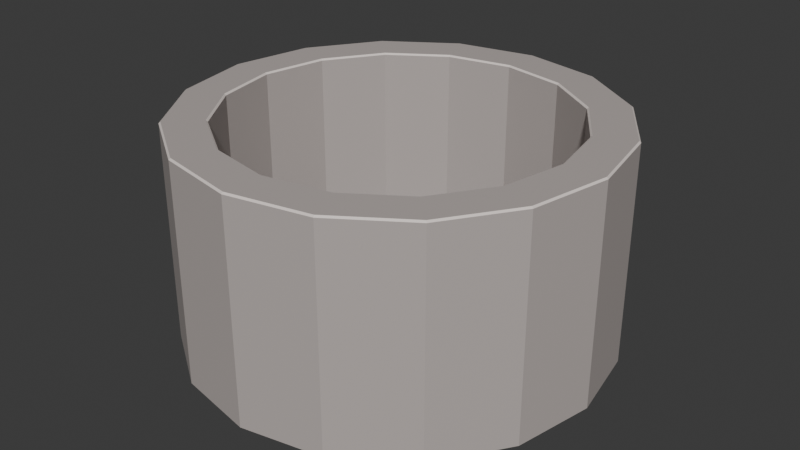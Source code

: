 # Source: Well.blend  (saved by Blender 4.3.34; exported with 4.5.12 LTS)
import bpy
from mathutils import Matrix  # noqa: F401  (used for matrix-valued properties, if any)

bpy.ops.wm.read_factory_settings(use_empty=True)
scene = bpy.context.scene
scene.name = 'Scene'

# ---- collections
col_collection = bpy.data.collections.new('Collection'); scene.collection.children.link(col_collection)

# ---- materials (node trees are filled in below, after node groups)
mat_material_001 = bpy.data.materials.new('Material.001')
mat_material_002 = bpy.data.materials.new('Material.002')
mat_material_003 = bpy.data.materials.new('Material.003')

# ---- material node trees
mat_material_001.use_nodes = True; mat_material_001.node_tree.nodes.clear()
_N = mat_material_001.node_tree.nodes; _L = mat_material_001.node_tree.links
n0 = _N.new('ShaderNodeBsdfPrincipled'); n0.name = 'Principled BSDF'; n0.location = (10, 300)
n0.inputs[0].default_value = (0.4969, 0.4452, 0.4233, 1.0)
n1 = _N.new('ShaderNodeOutputMaterial'); n1.name = 'Material Output'; n1.location = (300, 300)
_L.new(n0.outputs[0], n1.inputs[0])
n1.is_active_output = True
mat_material_002.use_nodes = True; mat_material_002.node_tree.nodes.clear()
_N = mat_material_002.node_tree.nodes; _L = mat_material_002.node_tree.links
n0 = _N.new('ShaderNodeBsdfPrincipled'); n0.name = 'Principled BSDF'; n0.location = (10, 300)
n0.inputs[0].default_value = (0.0, 0.0, 0.0, 1.0)
n1 = _N.new('ShaderNodeOutputMaterial'); n1.name = 'Material Output'; n1.location = (300, 300)
_L.new(n0.outputs[0], n1.inputs[0])
n1.is_active_output = True
mat_material_003.use_nodes = True; mat_material_003.node_tree.nodes.clear()
_N = mat_material_003.node_tree.nodes; _L = mat_material_003.node_tree.links
n0 = _N.new('ShaderNodeBsdfPrincipled'); n0.name = 'Principled BSDF'; n0.location = (10, 300)
n0.inputs[0].default_value = (0.8469, 0.7605, 0.7157, 1.0)
n1 = _N.new('ShaderNodeOutputMaterial'); n1.name = 'Material Output'; n1.location = (300, 300)
_L.new(n0.outputs[0], n1.inputs[0])
n1.is_active_output = True

# ---- world
world_world = bpy.data.worlds.new('World'); scene.world = world_world
world_world.use_nodes = True; world_world.node_tree.nodes.clear()
_N = world_world.node_tree.nodes; _L = world_world.node_tree.links
n0 = _N.new('ShaderNodeOutputWorld'); n0.name = 'World Output'; n0.location = (300, 300)
n1 = _N.new('ShaderNodeBackground'); n1.name = 'Background'; n1.location = (10, 300)
n1.inputs[0].default_value = (0.05088, 0.05088, 0.05088, 1.0)
_L.new(n1.outputs[0], n0.inputs[0])
n0.is_active_output = True
world_world.color = (0.05088, 0.05088, 0.05088)
world_world.sun_shadow_jitter_overblur = 0.0

# ---- meshes
me_cylinder = bpy.data.meshes.new('Cylinder')
me_cylinder.from_pydata([(2.328e-10, 2.66, -0.0007489), (0.0, 2.681, 0.01925), (0.0, 2.162, 2.813), (2.977e-11, 2.142, 2.793), (1.018, 2.458, -0.0007489), (1.026, 2.477, 0.01925), (0.8196, 1.979, 2.793), (0.8274, 1.998, 2.813), (1.881, 1.881, -0.0007489), (1.896, 1.896, 0.01925), (1.514, 1.514, 2.793), (1.529, 1.529, 2.813), (2.458, 1.018, -0.0007489), (2.477, 1.026, 0.01925), (1.979, 0.8196, 2.793), (1.998, 0.8274, 2.813), (2.66, -2.328e-10, -0.0007489), (2.681, 0.0, 0.01925), (2.142, 0.0, 2.793), (2.162, 0.0, 2.813), (2.458, -1.018, -0.0007489), (2.477, -1.026, 0.01925), (1.979, -0.8196, 2.793), (1.998, -0.8274, 2.813), (1.881, -1.881, -0.0007489), (1.896, -1.896, 0.01925), (1.514, -1.514, 2.793), (1.529, -1.529, 2.813), (1.018, -2.458, -0.0007489), (1.026, -2.477, 0.01925), (0.8196, -1.979, 2.793), (0.8274, -1.998, 2.813), (-2.328e-10, -2.66, -0.0007489), (0.0, -2.681, 0.01925), (2.977e-11, -2.142, 2.793), (0.0, -2.162, 2.813), (-1.018, -2.458, -0.0007489), (-1.026, -2.477, 0.01925), (-0.8196, -1.979, 2.793), (-0.8274, -1.998, 2.813), (-1.881, -1.881, -0.0007489), (-1.896, -1.896, 0.01925), (-1.514, -1.514, 2.793), (-1.529, -1.529, 2.813), (-2.458, -1.018, -0.0007489), (-2.477, -1.026, 0.01925), (-1.979, -0.8196, 2.793), (-1.998, -0.8274, 2.813), (-2.66, 2.328e-10, -0.0007489), (-2.681, 0.0, 0.01925), (-2.142, 0.0, 2.793), (-2.162, 0.0, 2.813), (-2.458, 1.018, -0.0007489), (-2.477, 1.026, 0.01925), (-1.979, 0.8196, 2.793), (-1.998, 0.8274, 2.813), (-1.881, 1.881, -0.0007489), (-1.896, 1.896, 0.01925), (-1.514, 1.514, 2.793), (-1.529, 1.529, 2.813), (-1.018, 2.458, -0.0007489), (-1.026, 2.477, 0.01925), (-0.8196, 1.979, 2.793), (-0.8274, 1.998, 2.813), (1.018, 2.458, 2.813), (1.026, 2.477, 2.793), (0.0, 2.681, 2.793), (0.0, 2.66, 2.813), (1.881, 1.881, 2.813), (1.896, 1.896, 2.793), (2.458, 1.018, 2.813), (2.477, 1.026, 2.793), (2.66, 0.0, 2.813), (2.681, 0.0, 2.793), (2.458, -1.018, 2.813), (2.477, -1.026, 2.793), (1.881, -1.881, 2.813), (1.896, -1.896, 2.793), (1.018, -2.458, 2.813), (1.026, -2.477, 2.793), (0.0, -2.66, 2.813), (0.0, -2.681, 2.793), (-1.018, -2.458, 2.813), (-1.026, -2.477, 2.793), (-1.881, -1.881, 2.813), (-1.896, -1.896, 2.793), (-2.458, -1.018, 2.813), (-2.477, -1.026, 2.793), (-2.66, 0.0, 2.813), (-2.681, 0.0, 2.793), (-2.458, 1.018, 2.813), (-2.477, 1.026, 2.793), (-1.881, 1.881, 2.813), (-1.896, 1.896, 2.793), (-1.018, 2.458, 2.813), (-1.026, 2.477, 2.793), (0.8118, 1.96, 0.5096), (0.8196, 1.979, 0.5296), (3.398e-09, 2.142, 0.5296), (3.725e-09, 2.121, 0.5096), (1.5, 1.5, 0.5096), (1.514, 1.514, 0.5296), (1.96, 0.8118, 0.5096), (1.979, 0.8196, 0.5296), (2.121, -2.328e-10, 0.5096), (2.142, 0.0, 0.5296), (1.96, -0.8118, 0.5096), (1.979, -0.8196, 0.5296), (1.5, -1.5, 0.5096), (1.514, -1.514, 0.5296), (0.8118, -1.96, 0.5096), (0.8196, -1.979, 0.5296), (3.26e-09, -2.121, 0.5096), (3.398e-09, -2.142, 0.5296), (-0.8118, -1.96, 0.5096), (-0.8196, -1.979, 0.5296), (-1.5, -1.5, 0.5096), (-1.514, -1.514, 0.5296), (-1.96, -0.8118, 0.5096), (-1.979, -0.8196, 0.5296), (-2.121, 2.328e-10, 0.5096), (-2.142, 0.0, 0.5296), (-1.96, 0.8118, 0.5096), (-1.979, 0.8196, 0.5296), (-1.5, 1.5, 0.5096), (-1.514, 1.514, 0.5296), (-0.8118, 1.96, 0.5096), (-0.8196, 1.979, 0.5296)], [], [(61, 95, 66, 1), (10, 6, 97, 101), (14, 10, 101, 103), (18, 14, 103, 105), (22, 18, 105, 107), (26, 22, 107, 109), (30, 26, 109, 111), (34, 30, 111, 113), (38, 34, 113, 115), (42, 38, 115, 117), (46, 42, 117, 119), (50, 46, 119, 121), (51, 55, 90, 88), (58, 54, 123, 125), (53, 91, 93, 57), (62, 58, 125, 127), (6, 3, 98, 97), (1, 66, 65, 5), (3, 62, 127, 98), (9, 69, 71, 13), (13, 71, 73, 17), (17, 73, 75, 21), (21, 75, 77, 25), (25, 77, 79, 29), (29, 79, 81, 33), (33, 81, 83, 37), (37, 83, 85, 41), (41, 85, 87, 45), (45, 87, 89, 49), (49, 89, 91, 53), (54, 50, 121, 123), (57, 93, 95, 61), (96, 99, 126, 124, 122, 120, 118, 116, 114, 112, 110, 108, 106, 104, 102, 100), (5, 65, 69, 9), (23, 27, 76, 74), (55, 59, 92, 90), (27, 31, 78, 76), (59, 63, 94, 92), (31, 35, 80, 78), (2, 7, 64, 67), (63, 2, 67, 94), (35, 39, 82, 80), (7, 11, 68, 64), (39, 43, 84, 82), (11, 15, 70, 68), (43, 47, 86, 84), (15, 19, 72, 70), (47, 51, 88, 86), (19, 23, 74, 72), (1, 5, 4, 0), (65, 66, 67, 64), (5, 9, 8, 4), (69, 65, 64, 68), (9, 13, 12, 8), (71, 69, 68, 70), (13, 17, 16, 12), (73, 71, 70, 72), (17, 21, 20, 16), (75, 73, 72, 74), (21, 25, 24, 20), (77, 75, 74, 76), (25, 29, 28, 24), (79, 77, 76, 78), (29, 33, 32, 28), (81, 79, 78, 80), (33, 37, 36, 32), (83, 81, 80, 82), (37, 41, 40, 36), (85, 83, 82, 84), (41, 45, 44, 40), (87, 85, 84, 86), (45, 49, 48, 44), (89, 87, 86, 88), (49, 53, 52, 48), (91, 89, 88, 90), (53, 57, 56, 52), (93, 91, 90, 92), (57, 61, 60, 56), (95, 93, 92, 94), (61, 1, 0, 60), (66, 95, 94, 67), (7, 2, 3, 6), (11, 7, 6, 10), (15, 11, 10, 14), (19, 15, 14, 18), (23, 19, 18, 22), (27, 23, 22, 26), (31, 27, 26, 30), (35, 31, 30, 34), (39, 35, 34, 38), (43, 39, 38, 42), (47, 43, 42, 46), (51, 47, 46, 50), (55, 51, 50, 54), (59, 55, 54, 58), (63, 59, 58, 62), (2, 63, 62, 3), (97, 98, 99, 96), (101, 97, 96, 100), (103, 101, 100, 102), (105, 103, 102, 104), (107, 105, 104, 106), (109, 107, 106, 108), (111, 109, 108, 110), (113, 111, 110, 112), (115, 113, 112, 114), (117, 115, 114, 116), (119, 117, 116, 118), (121, 119, 118, 120), (123, 121, 120, 122), (125, 123, 122, 124), (127, 125, 124, 126), (98, 127, 126, 99), (0, 4, 8, 12, 16, 20, 24, 28, 32, 36, 40, 44, 48, 52, 56, 60)])
me_cylinder.polygons.foreach_set('material_index', [0, 0, 0, 0, 0, 0, 0, 0, 0, 0, 0, 0, 0, 0, 0, 0, 0, 0, 0, 0, 0, 0, 0, 0, 0, 0, 0, 0, 0, 0, 0, 0, 1, 0, 0, 0, 0, 0, 0, 0, 0, 0, 0, 0, 0, 0, 0, 0, 0, 1, 2, 1, 2, 1, 2, 1, 2, 1, 2, 1, 2, 1, 2, 1, 2, 1, 2, 1, 2, 1, 2, 1, 2, 1, 2, 1, 2, 1, 2, 1, 2, 2, 2, 2, 2, 2, 2, 2, 2, 2, 2, 2, 2, 2, 2, 2, 2, 0, 0, 0, 0, 0, 0, 0, 0, 0, 0, 0, 0, 0, 0, 0, 0, 1])
_uv = me_cylinder.uv_layers.new(name='UVMap')
_uv.uv.foreach_set('vector', [0.0625, 0.5036, 0.0625, 0.9964, 0.0, 0.9964, 0.0, 0.5036, 0.3856, 0.3856, 0.3234, 0.4271, 0.3234, 0.4271, 0.3856, 0.3856, 0.4271, 0.3234, 0.3856, 0.3856, 0.3856, 0.3856, 0.4271, 0.3234, 0.4417, 0.25, 0.4271, 0.3234, 0.4271, 0.3234, 0.4417, 0.25, 0.4271, 0.1766, 0.4417, 0.25, 0.4417, 0.25, 0.4271, 0.1766, 0.3856, 0.1144, 0.4271, 0.1766, 0.4271, 0.1766, 0.3856, 0.1144, 0.3234, 0.07285, 0.3856, 0.1144, 0.3856, 0.1144, 0.3234, 0.07285, 0.25, 0.05826, 0.3234, 0.07285, 0.3234, 0.07285, 0.25, 0.05826, 0.1766, 0.07285, 0.25, 0.05826, 0.25, 0.05826, 0.1766, 0.07285, 0.1144, 0.1144, 0.1766, 0.07285, 0.1766, 0.07285, 0.1144, 0.1144, 0.07285, 0.1766, 0.1144, 0.1144, 0.1144, 0.1144, 0.07285, 0.1766, 0.05826, 0.25, 0.07285, 0.1766, 0.07285, 0.1766, 0.05826, 0.25, 0.05643, 0.25, 0.07116, 0.3241, 0.02996, 0.3411, 0.01183, 0.25, 0.1144, 0.3856, 0.07285, 0.3234, 0.07285, 0.3234, 0.1144, 0.3856, 0.1875, 0.5036, 0.1875, 0.9964, 0.125, 0.9964, 0.125, 0.5036, 0.1766, 0.4271, 0.1144, 0.3856, 0.1144, 0.3856, 0.1766, 0.4271, 0.3234, 0.4271, 0.25, 0.4417, 0.25, 0.4417, 0.3234, 0.4271, 1.0, 0.5036, 1.0, 0.9964, 0.9375, 0.9964, 0.9375, 0.5036, 0.25, 0.4417, 0.1766, 0.4271, 0.1766, 0.4271, 0.25, 0.4417, 0.875, 0.5036, 0.875, 0.9964, 0.8125, 0.9964, 0.8125, 0.5036, 0.8125, 0.5036, 0.8125, 0.9964, 0.75, 0.9964, 0.75, 0.5036, 0.75, 0.5036, 0.75, 0.9964, 0.6875, 0.9964, 0.6875, 0.5036, 0.6875, 0.5036, 0.6875, 0.9964, 0.625, 0.9964, 0.625, 0.5036, 0.625, 0.5036, 0.625, 0.9964, 0.5625, 0.9964, 0.5625, 0.5036, 0.5625, 0.5036, 0.5625, 0.9964, 0.5, 0.9964, 0.5, 0.5036, 0.5, 0.5036, 0.5, 0.9964, 0.4375, 0.9964, 0.4375, 0.5036, 0.4375, 0.5036, 0.4375, 0.9964, 0.375, 0.9964, 0.375, 0.5036, 0.375, 0.5036, 0.375, 0.9964, 0.3125, 0.9964, 0.3125, 0.5036, 0.3125, 0.5036, 0.3125, 0.9964, 0.25, 0.9964, 0.25, 0.5036, 0.25, 0.5036, 0.25, 0.9964, 0.1875, 0.9964, 0.1875, 0.5036, 0.07285, 0.3234, 0.05826, 0.25, 0.05826, 0.25, 0.07285, 0.3234, 0.125, 0.5036, 0.125, 0.9964, 0.0625, 0.9964, 0.0625, 0.5036, 0.3227, 0.4255, 0.25, 0.4399, 0.1773, 0.4255, 0.1157, 0.3843, 0.07454, 0.3227, 0.06008, 0.25, 0.07454, 0.1773, 0.1157, 0.1157, 0.1773, 0.07454, 0.25, 0.06008, 0.3227, 0.07454, 0.3843, 0.1157, 0.4255, 0.1773, 0.4399, 0.25, 0.4255, 0.3227, 0.3843, 0.3843, 0.9375, 0.5036, 0.9375, 0.9964, 0.875, 0.9964, 0.875, 0.5036, 0.4288, 0.1759, 0.3869, 0.1131, 0.4184, 0.08159, 0.47, 0.1589, 0.07116, 0.3241, 0.1131, 0.3869, 0.08159, 0.4184, 0.02996, 0.3411, 0.3869, 0.1131, 0.3241, 0.07116, 0.3411, 0.02996, 0.4184, 0.08159, 0.1131, 0.3869, 0.1759, 0.4288, 0.1589, 0.47, 0.08159, 0.4184, 0.3241, 0.07116, 0.25, 0.05643, 0.25, 0.01183, 0.3411, 0.02996, 0.25, 0.4436, 0.3241, 0.4288, 0.3411, 0.47, 0.25, 0.4882, 0.1759, 0.4288, 0.25, 0.4436, 0.25, 0.4882, 0.1589, 0.47, 0.25, 0.05643, 0.1759, 0.07116, 0.1589, 0.02996, 0.25, 0.01183, 0.3241, 0.4288, 0.3869, 0.3869, 0.4184, 0.4184, 0.3411, 0.47, 0.1759, 0.07116, 0.1131, 0.1131, 0.08159, 0.08159, 0.1589, 0.02996, 0.3869, 0.3869, 0.4288, 0.3241, 0.47, 0.3411, 0.4184, 0.4184, 0.1131, 0.1131, 0.07117, 0.1759, 0.02996, 0.1589, 0.08159, 0.08159, 0.4288, 0.3241, 0.4436, 0.25, 0.4882, 0.25, 0.47, 0.3411, 0.07117, 0.1759, 0.05643, 0.25, 0.01183, 0.25, 0.02996, 0.1589, 0.4436, 0.25, 0.4288, 0.1759, 0.47, 0.1589, 0.4882, 0.25, 0.75, 0.49, 0.8418, 0.4717, 0.8411, 0.47, 0.75, 0.4882, 0.3418, 0.4717, 0.25, 0.49, 0.25, 0.4882, 0.3411, 0.47, 0.8418, 0.4717, 0.9197, 0.4197, 0.9184, 0.4184, 0.8411, 0.47, 0.4197, 0.4197, 0.3418, 0.4717, 0.3411, 0.47, 0.4184, 0.4184, 0.9197, 0.4197, 0.9717, 0.3418, 0.97, 0.3411, 0.9184, 0.4184, 0.4717, 0.3418, 0.4197, 0.4197, 0.4184, 0.4184, 0.47, 0.3411, 0.9717, 0.3418, 0.99, 0.25, 0.9882, 0.25, 0.97, 0.3411, 0.49, 0.25, 0.4717, 0.3418, 0.47, 0.3411, 0.4882, 0.25, 0.99, 0.25, 0.9717, 0.1582, 0.97, 0.1589, 0.9882, 0.25, 0.4717, 0.1582, 0.49, 0.25, 0.4882, 0.25, 0.47, 0.1589, 0.9717, 0.1582, 0.9197, 0.08029, 0.9184, 0.08159, 0.97, 0.1589, 0.4197, 0.08029, 0.4717, 0.1582, 0.47, 0.1589, 0.4184, 0.08159, 0.9197, 0.08029, 0.8418, 0.02827, 0.8411, 0.02996, 0.9184, 0.08159, 0.3418, 0.02827, 0.4197, 0.08029, 0.4184, 0.08159, 0.3411, 0.02996, 0.8418, 0.02827, 0.75, 0.01, 0.75, 0.01183, 0.8411, 0.02996, 0.25, 0.01, 0.3418, 0.02827, 0.3411, 0.02996, 0.25, 0.01183, 0.75, 0.01, 0.6582, 0.02827, 0.6589, 0.02996, 0.75, 0.01183, 0.1582, 0.02827, 0.25, 0.01, 0.25, 0.01183, 0.1589, 0.02996, 0.6582, 0.02827, 0.5803, 0.08029, 0.5816, 0.08159, 0.6589, 0.02996, 0.08029, 0.08029, 0.1582, 0.02827, 0.1589, 0.02996, 0.08159, 0.08159, 0.5803, 0.08029, 0.5283, 0.1582, 0.53, 0.1589, 0.5816, 0.08159, 0.02827, 0.1582, 0.08029, 0.08029, 0.08159, 0.08159, 0.02996, 0.1589, 0.5283, 0.1582, 0.51, 0.25, 0.5118, 0.25, 0.53, 0.1589, 0.01, 0.25, 0.02827, 0.1582, 0.02996, 0.1589, 0.01183, 0.25, 0.51, 0.25, 0.5283, 0.3418, 0.53, 0.3411, 0.5118, 0.25, 0.02827, 0.3418, 0.01, 0.25, 0.01183, 0.25, 0.02996, 0.3411, 0.5283, 0.3418, 0.5803, 0.4197, 0.5816, 0.4184, 0.53, 0.3411, 0.08029, 0.4197, 0.02827, 0.3418, 0.02996, 0.3411, 0.08159, 0.4184, 0.5803, 0.4197, 0.6582, 0.4717, 0.6589, 0.47, 0.5816, 0.4184, 0.1582, 0.4717, 0.08029, 0.4197, 0.08159, 0.4184, 0.1589, 0.47, 0.6582, 0.4717, 0.75, 0.49, 0.75, 0.4882, 0.6589, 0.47, 0.25, 0.49, 0.1582, 0.4717, 0.1589, 0.47, 0.25, 0.4882, 0.3241, 0.4288, 0.25, 0.4436, 0.25, 0.4417, 0.3234, 0.4271, 0.3869, 0.3869, 0.3241, 0.4288, 0.3234, 0.4271, 0.3856, 0.3856, 0.4288, 0.3241, 0.3869, 0.3869, 0.3856, 0.3856, 0.4271, 0.3234, 0.4436, 0.25, 0.4288, 0.3241, 0.4271, 0.3234, 0.4417, 0.25, 0.4288, 0.1759, 0.4436, 0.25, 0.4417, 0.25, 0.4271, 0.1766, 0.3869, 0.1131, 0.4288, 0.1759, 0.4271, 0.1766, 0.3856, 0.1144, 0.3241, 0.07116, 0.3869, 0.1131, 0.3856, 0.1144, 0.3234, 0.07285, 0.25, 0.05643, 0.3241, 0.07116, 0.3234, 0.07285, 0.25, 0.05826, 0.1759, 0.07116, 0.25, 0.05643, 0.25, 0.05826, 0.1766, 0.07285, 0.1131, 0.1131, 0.1759, 0.07116, 0.1766, 0.07285, 0.1144, 0.1144, 0.07117, 0.1759, 0.1131, 0.1131, 0.1144, 0.1144, 0.07285, 0.1766, 0.05643, 0.25, 0.07117, 0.1759, 0.07285, 0.1766, 0.05826, 0.25, 0.07116, 0.3241, 0.05643, 0.25, 0.05826, 0.25, 0.07285, 0.3234, 0.1131, 0.3869, 0.07116, 0.3241, 0.07285, 0.3234, 0.1144, 0.3856, 0.1759, 0.4288, 0.1131, 0.3869, 0.1144, 0.3856, 0.1766, 0.4271, 0.25, 0.4436, 0.1759, 0.4288, 0.1766, 0.4271, 0.25, 0.4417, 0.3234, 0.4271, 0.25, 0.4417, 0.25, 0.4399, 0.3227, 0.4255, 0.3856, 0.3856, 0.3234, 0.4271, 0.3227, 0.4255, 0.3843, 0.3843, 0.4271, 0.3234, 0.3856, 0.3856, 0.3843, 0.3843, 0.4255, 0.3227, 0.4417, 0.25, 0.4271, 0.3234, 0.4255, 0.3227, 0.4399, 0.25, 0.4271, 0.1766, 0.4417, 0.25, 0.4399, 0.25, 0.4255, 0.1773, 0.3856, 0.1144, 0.4271, 0.1766, 0.4255, 0.1773, 0.3843, 0.1157, 0.3234, 0.07285, 0.3856, 0.1144, 0.3843, 0.1157, 0.3227, 0.07454, 0.25, 0.05826, 0.3234, 0.07285, 0.3227, 0.07454, 0.25, 0.06008, 0.1766, 0.07285, 0.25, 0.05826, 0.25, 0.06008, 0.1773, 0.07454, 0.1144, 0.1144, 0.1766, 0.07285, 0.1773, 0.07454, 0.1157, 0.1157, 0.07285, 0.1766, 0.1144, 0.1144, 0.1157, 0.1157, 0.07454, 0.1773, 0.05826, 0.25, 0.07285, 0.1766, 0.07454, 0.1773, 0.06008, 0.25, 0.07285, 0.3234, 0.05826, 0.25, 0.06008, 0.25, 0.07454, 0.3227, 0.1144, 0.3856, 0.07285, 0.3234, 0.07454, 0.3227, 0.1157, 0.3843, 0.1766, 0.4271, 0.1144, 0.3856, 0.1157, 0.3843, 0.1773, 0.4255, 0.25, 0.4417, 0.1766, 0.4271, 0.1773, 0.4255, 0.25, 0.4399, 0.75, 0.4882, 0.8411, 0.47, 0.9184, 0.4184, 0.97, 0.3411, 0.9882, 0.25, 0.97, 0.1589, 0.9184, 0.08159, 0.8411, 0.02996, 0.75, 0.01183, 0.6589, 0.02996, 0.5816, 0.08159, 0.53, 0.1589, 0.5118, 0.25, 0.53, 0.3411, 0.5816, 0.4184, 0.6589, 0.47])
me_cylinder.materials.append(mat_material_001)
me_cylinder.materials.append(mat_material_002)
me_cylinder.materials.append(mat_material_003)
me_cylinder.update()

# ---- objects
ob_well = bpy.data.objects.new('well', me_cylinder)

# ---- transforms, parenting, visibility, modifiers, constraints
ob_well.location = (0.0, 0.0, 0.0)

# ---- collection membership
col_collection.objects.link(ob_well)

# ---- scene / render settings (as saved in the file)
scene.frame_start = 1; scene.frame_end = 250; scene.frame_set(1)
scene.render.engine = 'BLENDER_EEVEE_NEXT'
bpy.context.view_layer.update()

# ---- added for rendering (the .blend has no active camera and no usable light): camera, sun
cam_auto = bpy.data.cameras.new('AutoCamera')
cam_auto.lens = 50.0
cam_auto.sensor_width = 36.0
cam_auto.clip_end = 1000.0
ob_auto_camera = bpy.data.objects.new('AutoCamera', cam_auto)
scene.collection.objects.link(ob_auto_camera)
ob_auto_camera.location = (7.48286, -8.97943, 7.39237)
ob_auto_camera.rotation_euler = (1.09748, -7.21219e-08, 0.694738)
scene.camera = ob_auto_camera
light_auto_sun = bpy.data.lights.new('AutoSun', 'SUN')
light_auto_sun.energy = 3.0
light_auto_sun.angle = 0.0523599
ob_auto_sun = bpy.data.objects.new('AutoSun', light_auto_sun)
scene.collection.objects.link(ob_auto_sun)
ob_auto_sun.rotation_euler = (0.872665, 0.174533, 0.523599)
bpy.context.view_layer.update()
